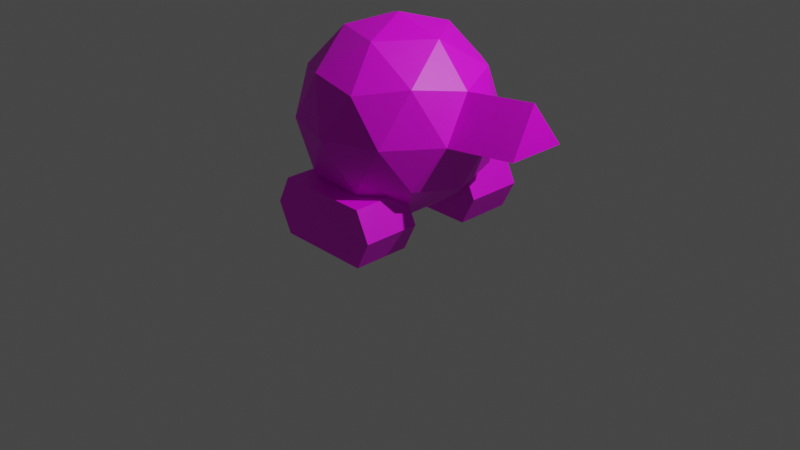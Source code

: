 # Source: oct.blend  (saved by Blender 3.3.6; exported with 4.5.12 LTS)
import bpy
from mathutils import Matrix  # noqa: F401  (used for matrix-valued properties, if any)

bpy.ops.wm.read_factory_settings(use_empty=True)
scene = bpy.context.scene
scene.name = 'Scene'

# ---- collections
col_collection = bpy.data.collections.new('Collection'); scene.collection.children.link(col_collection)
col_2 = bpy.data.collections.new('コレクション 2'); scene.collection.children.link(col_2)

# ---- images (referenced by path relative to the original .blend; pixels are not part of the script)
import os
ASSET_DIR = os.environ.get("B2B_ASSET_DIR", "")  # directory of the original .blend (textures are referenced by path, not embedded)
HERE = os.path.dirname(os.path.abspath(__file__))  # packed textures are extracted next to this script under _unpacked/

def load_image(name, relpath, width, height, colorspace="sRGB"):
    """Load a texture the original file referenced (path relative to the .blend, or extracted next to this script)."""
    p = next((c for c in (os.path.join(HERE, relpath), os.path.join(ASSET_DIR, relpath)) if relpath and os.path.exists(c)), "")
    if p:
        img = bpy.data.images.load(p, check_existing=True)
        img.name = name
    else:  # same state as the original file: an image datablock whose file is absent (Cycles renders it pink)
        img = bpy.data.images.new(name, width, height)
        img.source = "FILE"
        img.filepath = "//" + (relpath or name)
    img.colorspace_settings.name = colorspace
    return img
img_track = load_image('track', '', 1024, 1024, 'sRGB')
img_oct = load_image('oct', '', 1024, 1024, 'sRGB')
img_track_001 = load_image('track.001', '', 1024, 1024, 'sRGB')

# ---- materials (node trees are filled in below, after node groups)
mat_material = bpy.data.materials.new('Material')
mat_material.alpha_threshold = 0.0
mat_material.use_transparent_shadow = False
mat_material.roughness = 0.5
mat_material.line_color = (0.0, 0.0, 0.0, 1.0)
mat_material_001 = bpy.data.materials.new('Material.001')
mat_material_001.alpha_threshold = 0.0
mat_material_001.use_transparent_shadow = False
mat_material_001.roughness = 0.5
mat_material_001.line_color = (0.0, 0.0, 0.0, 1.0)
mat_x = bpy.data.materials.new('マテリアル')
mat_x.use_transparent_shadow = False
mat_material_002 = bpy.data.materials.new('Material.002')
mat_material_002.alpha_threshold = 0.0
mat_material_002.use_transparent_shadow = False
mat_material_002.roughness = 0.5
mat_material_002.line_color = (0.0, 0.0, 0.0, 1.0)
mat_material_003 = bpy.data.materials.new('Material.003')
mat_material_003.alpha_threshold = 0.0
mat_material_003.use_transparent_shadow = False
mat_material_003.roughness = 0.5
mat_material_003.line_color = (0.0, 0.0, 0.0, 1.0)

# ---- material node trees
mat_material.use_nodes = True; mat_material.node_tree.nodes.clear()
_N = mat_material.node_tree.nodes; _L = mat_material.node_tree.links
n0 = _N.new('ShaderNodeOutputMaterial'); n0.name = 'Material Output'; n0.location = (300, 300)
n1 = _N.new('ShaderNodeBsdfPrincipled'); n1.name = 'Principled BSDF'; n1.location = (10, 300)
n1.distribution = 'GGX'
n1.subsurface_method = 'RANDOM_WALK_SKIN'
n1.inputs[3].default_value = 1.45
n1.inputs[27].default_value = (0.0, 0.0, 0.0, 1.0)
n1.inputs[28].default_value = 1.0
n2 = _N.new('ShaderNodeTexImage'); n2.name = '画像テクスチャ'; n2.location = (-280, 280)
n2.image = img_track
_L.new(n1.outputs[0], n0.inputs[0])
_L.new(n2.outputs[0], n1.inputs[0])
n0.is_active_output = True
mat_material_001.use_nodes = True; mat_material_001.node_tree.nodes.clear()
_N = mat_material_001.node_tree.nodes; _L = mat_material_001.node_tree.links
n0 = _N.new('ShaderNodeOutputMaterial'); n0.name = 'Material Output'; n0.location = (300, 300)
n1 = _N.new('ShaderNodeBsdfPrincipled'); n1.name = 'Principled BSDF'; n1.location = (10, 300)
n1.distribution = 'GGX'
n1.subsurface_method = 'RANDOM_WALK_SKIN'
n1.inputs[3].default_value = 1.45
n1.inputs[27].default_value = (0.0, 0.0, 0.0, 1.0)
n1.inputs[28].default_value = 1.0
n2 = _N.new('ShaderNodeTexImage'); n2.name = '画像テクスチャ'; n2.location = (-280, 280)
n2.image = img_track
_L.new(n1.outputs[0], n0.inputs[0])
_L.new(n2.outputs[0], n1.inputs[0])
n0.is_active_output = True
mat_x.use_nodes = True; mat_x.node_tree.nodes.clear()
_N = mat_x.node_tree.nodes; _L = mat_x.node_tree.links
n0 = _N.new('ShaderNodeBsdfPrincipled'); n0.name = 'Principled BSDF'; n0.location = (10, 300)
n0.distribution = 'GGX'
n0.subsurface_method = 'RANDOM_WALK_SKIN'
n0.inputs[3].default_value = 1.45
n0.inputs[27].default_value = (0.0, 0.0, 0.0, 1.0)
n0.inputs[28].default_value = 1.0
n1 = _N.new('ShaderNodeOutputMaterial'); n1.name = 'Material Output'; n1.location = (300, 300)
n2 = _N.new('ShaderNodeTexImage'); n2.name = '画像テクスチャ'; n2.location = (-280, 280)
n2.image = img_oct
_L.new(n0.outputs[0], n1.inputs[0])
_L.new(n2.outputs[0], n0.inputs[0])
n1.is_active_output = True
mat_material_002.use_nodes = True; mat_material_002.node_tree.nodes.clear()
_N = mat_material_002.node_tree.nodes; _L = mat_material_002.node_tree.links
n0 = _N.new('ShaderNodeOutputMaterial'); n0.name = 'Material Output'; n0.location = (300, 300)
n1 = _N.new('ShaderNodeBsdfPrincipled'); n1.name = 'Principled BSDF'; n1.location = (10, 300)
n1.distribution = 'GGX'
n1.subsurface_method = 'RANDOM_WALK_SKIN'
n1.inputs[3].default_value = 1.45
n1.inputs[27].default_value = (0.0, 0.0, 0.0, 1.0)
n1.inputs[28].default_value = 1.0
n2 = _N.new('ShaderNodeTexImage'); n2.name = '画像テクスチャ'; n2.location = (-280, 280)
n2.image = img_track_001
_L.new(n1.outputs[0], n0.inputs[0])
_L.new(n2.outputs[0], n1.inputs[0])
n0.is_active_output = True
mat_material_003.use_nodes = True; mat_material_003.node_tree.nodes.clear()
_N = mat_material_003.node_tree.nodes; _L = mat_material_003.node_tree.links
n0 = _N.new('ShaderNodeOutputMaterial'); n0.name = 'Material Output'; n0.location = (300, 300)
n1 = _N.new('ShaderNodeBsdfPrincipled'); n1.name = 'Principled BSDF'; n1.location = (10, 300)
n1.distribution = 'GGX'
n1.subsurface_method = 'RANDOM_WALK_SKIN'
n1.inputs[3].default_value = 1.45
n1.inputs[27].default_value = (0.0, 0.0, 0.0, 1.0)
n1.inputs[28].default_value = 1.0
n2 = _N.new('ShaderNodeTexImage'); n2.name = '画像テクスチャ'; n2.location = (-280, 280)
n2.image = img_track_001
_L.new(n1.outputs[0], n0.inputs[0])
_L.new(n2.outputs[0], n1.inputs[0])
n0.is_active_output = True

# ---- world
world_world = bpy.data.worlds.new('World'); scene.world = world_world
world_world.use_nodes = True; world_world.node_tree.nodes.clear()
_N = world_world.node_tree.nodes; _L = world_world.node_tree.links
n0 = _N.new('ShaderNodeOutputWorld'); n0.name = 'World Output'; n0.location = (300, 300)
n1 = _N.new('ShaderNodeBackground'); n1.name = 'Background'; n1.location = (10, 300)
n1.inputs[0].default_value = (0.05088, 0.05088, 0.05088, 1.0)
_L.new(n1.outputs[0], n0.inputs[0])
n0.is_active_output = True
world_world.color = (0.05088, 0.05088, 0.05088)
world_world.use_sun_shadow = False
world_world.sun_shadow_jitter_overblur = 0.0

# ---- cameras
cam_camera = bpy.data.cameras.new('Camera')
cam_camera.clip_end = 100.0
cam_camera.ortho_scale = 7.314

# ---- lights
light_light = bpy.data.lights.new('Light', 'POINT')
light_light.transmission_factor = 0.0
light_light.energy = 1000.0
light_light.shadow_soft_size = 0.1
light_light.shadow_maximum_resolution = 0.006
light_light.use_absolute_resolution = True

# ---- meshes
me_cube = bpy.data.meshes.new('Cube')
me_cube.from_pydata([(1.0, 1.0, 1.0), (1.0, 1.0, -1.0), (1.0, -1.0, 1.0), (1.0, -1.0, -1.0), (-1.0, 1.0, 1.0), (-1.0, 1.0, -1.0), (-1.0, -1.0, 1.0), (-1.0, -1.0, -1.0), (1.296, 1.0, 0.0), (-1.296, -1.0, 0.0), (1.296, -1.0, 0.0), (-1.296, 1.0, 0.0)], [], [(4, 2, 0), (2, 9, 10), (6, 11, 9), (1, 7, 5), (0, 10, 8), (4, 8, 11), (11, 1, 5), (8, 3, 1), (9, 5, 7), (10, 7, 3), (4, 6, 2), (2, 6, 9), (6, 4, 11), (1, 3, 7), (0, 2, 10), (4, 0, 8), (11, 8, 1), (8, 10, 3), (9, 11, 5), (10, 9, 7)])
_uv = me_cube.uv_layers.new(name='UVMap')
_uv.uv.foreach_set('vector', [0.4769, 0.5, 0.3188, 0.75, 0.3188, 0.5, 0.3188, 0.75, 0.2398, 1.0, 0.2398, 0.75, 0.3188, 0.0, 0.2398, 0.25, 0.2398, 0.0, 0.1608, 0.5, 0.002707, 0.75, 0.002707, 0.5, 0.3188, 0.5, 0.2398, 0.75, 0.2398, 0.5, 0.3188, 0.25, 0.2398, 0.5, 0.2398, 0.25, 0.2398, 0.25, 0.1608, 0.5, 0.1608, 0.25, 0.2398, 0.5, 0.1608, 0.75, 0.1608, 0.5, 0.2398, 0.0, 0.1608, 0.25, 0.1608, 0.0, 0.2398, 0.75, 0.1608, 1.0, 0.1608, 0.75, 0.4769, 0.5, 0.4769, 0.75, 0.3188, 0.75, 0.3188, 0.75, 0.3188, 1.0, 0.2398, 1.0, 0.3188, 0.0, 0.3188, 0.25, 0.2398, 0.25, 0.1608, 0.5, 0.1608, 0.75, 0.002707, 0.75, 0.3188, 0.5, 0.3188, 0.75, 0.2398, 0.75, 0.3188, 0.25, 0.3188, 0.5, 0.2398, 0.5, 0.2398, 0.25, 0.2398, 0.5, 0.1608, 0.5, 0.2398, 0.5, 0.2398, 0.75, 0.1608, 0.75, 0.2398, 0.0, 0.2398, 0.25, 0.1608, 0.25, 0.2398, 0.75, 0.2398, 1.0, 0.1608, 1.0])
me_cube.materials.append(mat_material)
me_cube.materials.append(mat_material_001)
me_cube.use_mirror_vertex_groups = False
me_cube.update()
me_icosphere = bpy.data.meshes.new('Icosphere')
me_icosphere.from_pydata([(0.0, 0.0, -1.0), (0.7236, -0.5257, -0.4472), (-0.2764, -0.8506, -0.4472), (-0.8944, 0.0, -0.4472), (-0.2764, 0.8506, -0.4472), (0.7236, 0.5257, -0.4472), (0.2764, -0.8506, 0.4472), (-0.7236, -0.5257, 0.4472), (-0.7236, 0.5257, 0.4472), (0.2764, 0.8506, 0.4472), (0.8944, 0.0, 0.4472), (0.0, 0.0, 1.0), (-0.1625, -0.5, -0.8507), (0.4253, -0.309, -0.8507), (0.2629, -0.809, -0.5257), (0.8506, 0.0, -0.5257), (0.4253, 0.309, -0.8507), (-0.5257, 0.0, -0.8507), (-0.6882, -0.5, -0.5257), (-0.1625, 0.5, -0.8507), (-0.6882, 0.5, -0.5257), (0.2629, 0.809, -0.5257), (0.9511, -0.309, 0.0), (0.9511, 0.309, 0.0), (0.0, -1.0, 0.0), (0.5878, -0.809, 0.0), (-0.9511, -0.309, 0.0), (-0.5878, -0.809, 0.0), (-0.5878, 0.809, 0.0), (-0.9511, 0.309, 0.0), (0.5878, 0.809, 0.0), (0.0, 1.0, 0.0), (0.6882, -0.5, 0.5257), (-0.2629, -0.809, 0.5257), (-0.8506, 0.0, 0.5257), (-0.2629, 0.809, 0.5257), (0.6882, 0.5, 0.5257), (0.1625, -0.5, 0.8507), (0.5257, 0.0, 0.8507), (-0.4253, -0.309, 0.8507), (-0.4253, 0.309, 0.8507), (0.1625, 0.5, 0.8507), (1.731, 0.309, 0.0988), (1.675, 0.0, 0.546), (1.731, -0.309, 0.0988)], [], [(0, 13, 12), (1, 13, 15), (0, 12, 17), (0, 17, 19), (0, 19, 16), (1, 15, 22), (2, 14, 24), (3, 18, 26), (4, 20, 28), (5, 21, 30), (1, 22, 25), (2, 24, 27), (3, 26, 29), (4, 28, 31), (5, 30, 23), (6, 32, 37), (7, 33, 39), (8, 34, 40), (9, 35, 41), (10, 36, 38), (38, 41, 11), (38, 36, 41), (36, 9, 41), (41, 40, 11), (41, 35, 40), (35, 8, 40), (40, 39, 11), (40, 34, 39), (34, 7, 39), (39, 37, 11), (39, 33, 37), (33, 6, 37), (37, 38, 11), (37, 32, 38), (32, 10, 38), (23, 36, 10), (23, 30, 36), (30, 9, 36), (31, 35, 9), (31, 28, 35), (28, 8, 35), (29, 34, 8), (29, 26, 34), (26, 7, 34), (27, 33, 7), (27, 24, 33), (24, 6, 33), (25, 32, 6), (25, 22, 32), (22, 10, 32), (30, 31, 9), (30, 21, 31), (21, 4, 31), (28, 29, 8), (28, 20, 29), (20, 3, 29), (26, 27, 7), (26, 18, 27), (18, 2, 27), (24, 25, 6), (24, 14, 25), (14, 1, 25), (23, 44, 22), (22, 15, 23), (15, 5, 23), (16, 21, 5), (16, 19, 21), (19, 4, 21), (19, 20, 4), (19, 17, 20), (17, 3, 20), (17, 18, 3), (17, 12, 18), (12, 2, 18), (15, 16, 5), (15, 13, 16), (13, 0, 16), (12, 14, 2), (12, 13, 14), (13, 1, 14), (44, 42, 43), (22, 43, 10), (10, 42, 23), (23, 42, 44), (22, 44, 43), (10, 43, 42)])
_uv = me_icosphere.uv_layers.new(name='UVMap')
_uv.uv.foreach_set('vector', [0.1818, 0.0, 0.2273, 0.07873, 0.1364, 0.07873, 0.2727, 0.1575, 0.3182, 0.07873, 0.3636, 0.1575, 0.9091, 0.0, 0.9545, 0.07873, 0.8636, 0.07873, 0.7273, 0.0, 0.7727, 0.07873, 0.6818, 0.07873, 0.5455, 0.0, 0.5909, 0.07873, 0.5, 0.07873, 0.2727, 0.1575, 0.3636, 0.1575, 0.3182, 0.2362, 0.09091, 0.1575, 0.1818, 0.1575, 0.1364, 0.2362, 0.8182, 0.1575, 0.9091, 0.1575, 0.8636, 0.2362, 0.6364, 0.1575, 0.7273, 0.1575, 0.6818, 0.2362, 0.4545, 0.1575, 0.5455, 0.1575, 0.5, 0.2362, 0.2727, 0.1575, 0.3182, 0.2362, 0.2273, 0.2362, 0.09091, 0.1575, 0.1364, 0.2362, 0.04546, 0.2362, 0.8182, 0.1575, 0.8636, 0.2362, 0.7727, 0.2362, 0.6364, 0.1575, 0.6818, 0.2362, 0.5909, 0.2362, 0.4545, 0.1575, 0.5, 0.2362, 0.4091, 0.2362, 0.2362, 0.7724, 0.3271, 0.7724, 0.2817, 0.8512, 0.0, 0.3149, 0.09091, 0.3149, 0.04546, 0.3937, 0.7273, 0.3149, 0.8182, 0.3149, 0.7727, 0.3937, 0.5455, 0.3149, 0.6364, 0.3149, 0.5909, 0.3937, 0.5693, 0.7724, 0.6602, 0.7724, 0.6148, 0.8512, 0.4091, 0.3937, 0.5, 0.3937, 0.4545, 0.4724, 0.6148, 0.8512, 0.6602, 0.7724, 0.7057, 0.8512, 0.6602, 0.7724, 0.7512, 0.7724, 0.7057, 0.8512, 0.5909, 0.3937, 0.6818, 0.3937, 0.6364, 0.4724, 0.5909, 0.3937, 0.6364, 0.3149, 0.6818, 0.3937, 0.6364, 0.3149, 0.7273, 0.3149, 0.6818, 0.3937, 0.7727, 0.3937, 0.8636, 0.3937, 0.8182, 0.4724, 0.7727, 0.3937, 0.8182, 0.3149, 0.8636, 0.3937, 0.8182, 0.3149, 0.9091, 0.3149, 0.8636, 0.3937, 0.04546, 0.3937, 0.1364, 0.3937, 0.09091, 0.4724, 0.04546, 0.3937, 0.09091, 0.3149, 0.1364, 0.3937, 0.09091, 0.3149, 0.1818, 0.3149, 0.1364, 0.3937, 0.2273, 0.3937, 0.3182, 0.3937, 0.2727, 0.4724, 0.2817, 0.8512, 0.3271, 0.7724, 0.3726, 0.8512, 0.3271, 0.7724, 0.418, 0.7724, 0.3726, 0.8512, 0.6148, 0.6937, 0.6602, 0.7724, 0.5693, 0.7724, 0.6148, 0.6937, 0.7057, 0.6937, 0.6602, 0.7724, 0.7057, 0.6937, 0.7512, 0.7724, 0.6602, 0.7724, 0.5909, 0.2362, 0.6364, 0.3149, 0.5455, 0.3149, 0.5909, 0.2362, 0.6818, 0.2362, 0.6364, 0.3149, 0.6818, 0.2362, 0.7273, 0.3149, 0.6364, 0.3149, 0.7727, 0.2362, 0.8182, 0.3149, 0.7273, 0.3149, 0.7727, 0.2362, 0.8636, 0.2362, 0.8182, 0.3149, 0.8636, 0.2362, 0.9091, 0.3149, 0.8182, 0.3149, 0.04546, 0.2362, 0.09091, 0.3149, 0.0, 0.3149, 0.04546, 0.2362, 0.1364, 0.2362, 0.09091, 0.3149, 0.1364, 0.2362, 0.1818, 0.3149, 0.09091, 0.3149, 0.2817, 0.6937, 0.3271, 0.7724, 0.2362, 0.7724, 0.2817, 0.6937, 0.3726, 0.6937, 0.3271, 0.7724, 0.3726, 0.6937, 0.418, 0.7724, 0.3271, 0.7724, 0.5, 0.2362, 0.5909, 0.2362, 0.5455, 0.3149, 0.5, 0.2362, 0.5455, 0.1575, 0.5909, 0.2362, 0.5455, 0.1575, 0.6364, 0.1575, 0.5909, 0.2362, 0.6818, 0.2362, 0.7727, 0.2362, 0.7273, 0.3149, 0.6818, 0.2362, 0.7273, 0.1575, 0.7727, 0.2362, 0.7273, 0.1575, 0.8182, 0.1575, 0.7727, 0.2362, 0.8636, 0.2362, 0.9545, 0.2362, 0.9091, 0.3149, 0.8636, 0.2362, 0.9091, 0.1575, 0.9545, 0.2362, 0.9091, 0.1575, 1.0, 0.1575, 0.9545, 0.2362, 0.1364, 0.2362, 0.2273, 0.2362, 0.1818, 0.3149, 0.1364, 0.2362, 0.1818, 0.1575, 0.2273, 0.2362, 0.1818, 0.1575, 0.2727, 0.1575, 0.2273, 0.2362, 0.4091, 0.2362, 0.3182, 0.2362, 0.3182, 0.2362, 0.3182, 0.2362, 0.3636, 0.1575, 0.4091, 0.2362, 0.3636, 0.1575, 0.4545, 0.1575, 0.4091, 0.2362, 0.5, 0.07873, 0.5455, 0.1575, 0.4545, 0.1575, 0.5, 0.07873, 0.5909, 0.07873, 0.5455, 0.1575, 0.5909, 0.07873, 0.6364, 0.1575, 0.5455, 0.1575, 0.6818, 0.07873, 0.7273, 0.1575, 0.6364, 0.1575, 0.6818, 0.07873, 0.7727, 0.07873, 0.7273, 0.1575, 0.7727, 0.07873, 0.8182, 0.1575, 0.7273, 0.1575, 0.8636, 0.07873, 0.9091, 0.1575, 0.8182, 0.1575, 0.8636, 0.07873, 0.9545, 0.07873, 0.9091, 0.1575, 0.9545, 0.07873, 1.0, 0.1575, 0.9091, 0.1575, 0.3636, 0.1575, 0.4091, 0.07873, 0.4545, 0.1575, 0.3636, 0.1575, 0.3182, 0.07873, 0.4091, 0.07873, 0.3182, 0.07873, 0.3636, 0.0, 0.4091, 0.07873, 0.1364, 0.07873, 0.1818, 0.1575, 0.09091, 0.1575, 0.1364, 0.07873, 0.2273, 0.07873, 0.1818, 0.1575, 0.2273, 0.07873, 0.2727, 0.1575, 0.1818, 0.1575, 0.4683, 0.5625, 0.5592, 0.5625, 0.5138, 0.6412, 0.3182, 0.2362, 0.3636, 0.3149, 0.3636, 0.3149, 0.3636, 0.3149, 0.4091, 0.2362, 0.4091, 0.2362, 0.4091, 0.2362, 0.4091, 0.2362, 0.3182, 0.2362, 0.3182, 0.2362, 0.3182, 0.2362, 0.3636, 0.3149, 0.3636, 0.3149, 0.3636, 0.3149, 0.4091, 0.2362])
me_icosphere.materials.append(mat_x)
me_icosphere.update()
me_cube_001 = bpy.data.meshes.new('Cube.001')
me_cube_001.from_pydata([(1.0, 1.0, 1.0), (1.0, 1.0, -1.0), (1.0, -1.0, 1.0), (1.0, -1.0, -1.0), (-1.0, 1.0, 1.0), (-1.0, 1.0, -1.0), (-1.0, -1.0, 1.0), (-1.0, -1.0, -1.0), (1.296, 1.0, 0.0), (-1.296, -1.0, 0.0), (1.296, -1.0, 0.0), (-1.296, 1.0, 0.0)], [], [(4, 2, 0), (2, 9, 10), (6, 11, 9), (1, 7, 5), (0, 10, 8), (4, 8, 11), (11, 1, 5), (8, 3, 1), (9, 5, 7), (10, 7, 3), (4, 6, 2), (2, 6, 9), (6, 4, 11), (1, 3, 7), (0, 2, 10), (4, 0, 8), (11, 8, 1), (8, 10, 3), (9, 11, 5), (10, 9, 7)])
_uv = me_cube_001.uv_layers.new(name='UVMap')
_uv.uv.foreach_set('vector', [0.4769, 0.5, 0.3188, 0.75, 0.3188, 0.5, 0.3188, 0.75, 0.2398, 1.0, 0.2398, 0.75, 0.3188, 0.0, 0.2398, 0.25, 0.2398, 0.0, 0.1608, 0.5, 0.002707, 0.75, 0.002707, 0.5, 0.3188, 0.5, 0.2398, 0.75, 0.2398, 0.5, 0.3188, 0.25, 0.2398, 0.5, 0.2398, 0.25, 0.2398, 0.25, 0.1608, 0.5, 0.1608, 0.25, 0.2398, 0.5, 0.1608, 0.75, 0.1608, 0.5, 0.2398, 0.0, 0.1608, 0.25, 0.1608, 0.0, 0.2398, 0.75, 0.1608, 1.0, 0.1608, 0.75, 0.4769, 0.5, 0.4769, 0.75, 0.3188, 0.75, 0.3188, 0.75, 0.3188, 1.0, 0.2398, 1.0, 0.3188, 0.0, 0.3188, 0.25, 0.2398, 0.25, 0.1608, 0.5, 0.1608, 0.75, 0.002707, 0.75, 0.3188, 0.5, 0.3188, 0.75, 0.2398, 0.75, 0.3188, 0.25, 0.3188, 0.5, 0.2398, 0.5, 0.2398, 0.25, 0.2398, 0.5, 0.1608, 0.5, 0.2398, 0.5, 0.2398, 0.75, 0.1608, 0.75, 0.2398, 0.0, 0.2398, 0.25, 0.1608, 0.25, 0.2398, 0.75, 0.2398, 1.0, 0.1608, 1.0])
me_cube_001.materials.append(mat_material_002)
me_cube_001.materials.append(mat_material_003)
me_cube_001.use_mirror_vertex_groups = False
me_cube_001.update()

# ---- objects
ob_cube = bpy.data.objects.new('Cube', me_cube)
ob_light = bpy.data.objects.new('Light', light_light)
ob_camera = bpy.data.objects.new('Camera', cam_camera)
ob_icosphere = bpy.data.objects.new('Icosphere', me_icosphere)
ob_cube_001 = bpy.data.objects.new('Cube.001', me_cube_001)

# ---- transforms, parenting, visibility, modifiers, constraints
ob_cube.location = (0.0, -0.7, 0.3)
ob_cube.scale = (0.5, 0.3, 0.3)
ob_cube.lock_rotations_4d = False
ob_cube.empty_display_type = 'ARROWS'
ob_cube.lineart.crease_threshold = 0.0
ob_light.location = (4.076, 1.005, 5.904)
ob_light.rotation_euler = (0.6503, 0.05522, 1.866)
ob_light.lock_rotations_4d = False
ob_light.empty_display_type = 'ARROWS'
ob_light.color = (0.0, 0.0, 0.0, 0.0)
ob_light.lineart.crease_threshold = 0.0
ob_camera.location = (7.359, -6.926, 4.958)
ob_camera.rotation_euler = (1.109, 0.0, 0.8149)
ob_camera.lock_rotations_4d = False
ob_camera.empty_display_type = 'ARROWS'
ob_camera.color = (0.0, 0.0, 0.0, 0.0)
ob_camera.display_type = 'WIRE'
ob_camera.lineart.crease_threshold = 0.0
ob_icosphere.location = (0.0, 0.0, 1.143)
ob_cube_001.location = (0.0, 0.7, 0.3)
ob_cube_001.scale = (0.5, 0.3, 0.3)
ob_cube_001.lock_rotations_4d = False
ob_cube_001.empty_display_type = 'ARROWS'
ob_cube_001.lineart.crease_threshold = 0.0

# ---- collection membership
col_collection.objects.link(ob_cube)
col_collection.objects.link(ob_light)
col_collection.objects.link(ob_camera)
col_collection.objects.link(ob_icosphere)
col_collection.objects.link(ob_cube_001)

# ---- scene / render settings (as saved in the file)
scene.camera = ob_camera
scene.frame_start = 1; scene.frame_end = 250; scene.frame_set(1)
scene.render.engine = 'BLENDER_EEVEE_NEXT'
scene.cycles.sampling_pattern = 'TABULATED_SOBOL'
scene.cycles.use_light_tree = False
scene.view_settings.view_transform = 'Filmic'
bpy.context.view_layer.update()
